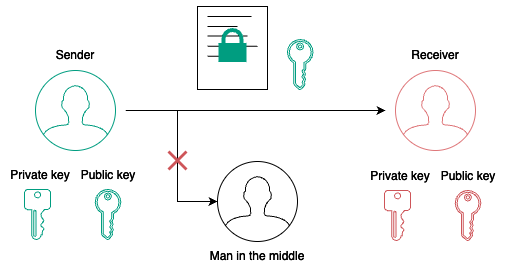

The diagram above was exported from draw.io. Its source (the exported page's mxGraphModel, read from the mxfile embedded in the PNG):
<mxGraphModel dx="610" dy="288" grid="1" gridSize="10" guides="1" tooltips="1" connect="1" arrows="1" fold="1" page="1" pageScale="1" pageWidth="850" pageHeight="1100" math="0" shadow="0">
  <root>
    <mxCell id="0" />
    <mxCell id="1" parent="0" />
    <mxCell id="veT-bXFsFSJH-Sg-4-xw-1" value="" style="endArrow=classic;html=1;rounded=0;fillColor=#dae8fc;strokeColor=#FFFFFF;entryX=0.673;entryY=0.691;entryDx=0;entryDy=0;entryPerimeter=0;" edge="1" parent="1">
      <mxGeometry width="50" height="50" relative="1" as="geometry">
        <mxPoint x="325" y="900" as="sourcePoint" />
        <mxPoint x="535.02" y="900.0499999999997" as="targetPoint" />
      </mxGeometry>
    </mxCell>
    <mxCell id="veT-bXFsFSJH-Sg-4-xw-2" value="" style="group" vertex="1" connectable="0" parent="1">
      <mxGeometry x="150" y="950" width="80" height="79" as="geometry" />
    </mxCell>
    <mxCell id="veT-bXFsFSJH-Sg-4-xw-3" value="" style="sketch=0;aspect=fixed;pointerEvents=1;shadow=0;dashed=0;html=1;strokeColor=#00B295;labelPosition=center;verticalLabelPosition=bottom;verticalAlign=top;align=center;fillColor=none;shape=mxgraph.mscae.enterprise.key_permissions" vertex="1" parent="veT-bXFsFSJH-Sg-4-xw-2">
      <mxGeometry x="24" y="29" width="26" height="50" as="geometry" />
    </mxCell>
    <mxCell id="veT-bXFsFSJH-Sg-4-xw-4" value="&lt;font color=&quot;#ffffff&quot;&gt;Private key&lt;/font&gt;" style="text;strokeColor=none;align=center;fillColor=none;html=1;verticalAlign=middle;whiteSpace=wrap;rounded=0;" vertex="1" parent="veT-bXFsFSJH-Sg-4-xw-2">
      <mxGeometry width="80" height="30" as="geometry" />
    </mxCell>
    <mxCell id="veT-bXFsFSJH-Sg-4-xw-5" value="" style="group" vertex="1" connectable="0" parent="1">
      <mxGeometry x="218" y="950" width="80" height="79" as="geometry" />
    </mxCell>
    <mxCell id="veT-bXFsFSJH-Sg-4-xw-6" value="" style="sketch=0;pointerEvents=1;shadow=0;dashed=0;html=1;strokeColor=#00B295;fillColor=none;aspect=fixed;labelPosition=center;verticalLabelPosition=bottom;verticalAlign=top;align=center;outlineConnect=0;shape=mxgraph.vvd.tenant_key;fontColor=#ffffff;" vertex="1" parent="veT-bXFsFSJH-Sg-4-xw-5">
      <mxGeometry x="26.75" y="29" width="25.5" height="50" as="geometry" />
    </mxCell>
    <mxCell id="veT-bXFsFSJH-Sg-4-xw-7" value="&lt;font color=&quot;#ffffff&quot;&gt;Public key&lt;/font&gt;" style="text;strokeColor=none;align=center;fillColor=none;html=1;verticalAlign=middle;whiteSpace=wrap;rounded=0;" vertex="1" parent="veT-bXFsFSJH-Sg-4-xw-5">
      <mxGeometry width="80" height="30" as="geometry" />
    </mxCell>
    <mxCell id="veT-bXFsFSJH-Sg-4-xw-8" value="" style="group" vertex="1" connectable="0" parent="1">
      <mxGeometry x="427" y="951" width="80" height="79" as="geometry" />
    </mxCell>
    <mxCell id="veT-bXFsFSJH-Sg-4-xw-9" value="" style="sketch=0;aspect=fixed;pointerEvents=1;shadow=0;dashed=0;html=1;strokeColor=#EF767A;labelPosition=center;verticalLabelPosition=bottom;verticalAlign=top;align=center;fillColor=none;shape=mxgraph.mscae.enterprise.key_permissions" vertex="1" parent="veT-bXFsFSJH-Sg-4-xw-8">
      <mxGeometry x="107" y="29" width="26" height="50" as="geometry" />
    </mxCell>
    <mxCell id="veT-bXFsFSJH-Sg-4-xw-10" value="&lt;font color=&quot;#ffffff&quot;&gt;Private key&lt;/font&gt;" style="text;strokeColor=none;align=center;fillColor=none;html=1;verticalAlign=middle;whiteSpace=wrap;rounded=0;" vertex="1" parent="veT-bXFsFSJH-Sg-4-xw-8">
      <mxGeometry x="83" width="80" height="30" as="geometry" />
    </mxCell>
    <mxCell id="veT-bXFsFSJH-Sg-4-xw-11" value="" style="group" vertex="1" connectable="0" parent="1">
      <mxGeometry x="578" y="951" width="80" height="79" as="geometry" />
    </mxCell>
    <mxCell id="veT-bXFsFSJH-Sg-4-xw-12" value="" style="sketch=0;pointerEvents=1;shadow=0;dashed=0;html=1;strokeColor=#EF767A;fillColor=none;aspect=fixed;labelPosition=center;verticalLabelPosition=bottom;verticalAlign=top;align=center;outlineConnect=0;shape=mxgraph.vvd.tenant_key;fontColor=#ffffff;" vertex="1" parent="veT-bXFsFSJH-Sg-4-xw-11">
      <mxGeometry x="26.75" y="29" width="25.5" height="50" as="geometry" />
    </mxCell>
    <mxCell id="veT-bXFsFSJH-Sg-4-xw-13" value="&lt;font color=&quot;#ffffff&quot;&gt;Public key&lt;/font&gt;" style="text;strokeColor=none;align=center;fillColor=none;html=1;verticalAlign=middle;whiteSpace=wrap;rounded=0;" vertex="1" parent="veT-bXFsFSJH-Sg-4-xw-11">
      <mxGeometry width="80" height="30" as="geometry" />
    </mxCell>
    <mxCell id="veT-bXFsFSJH-Sg-4-xw-14" value="" style="html=1;verticalLabelPosition=bottom;align=center;labelBackgroundColor=#ffffff;verticalAlign=top;strokeWidth=1;strokeColor=#FFFFFF;shadow=0;dashed=0;shape=mxgraph.ios7.icons.user;fillColor=none;fontColor=#ffffff;" vertex="1" parent="1">
      <mxGeometry x="367" y="951" width="80" height="80" as="geometry" />
    </mxCell>
    <mxCell id="veT-bXFsFSJH-Sg-4-xw-15" value="&lt;font color=&quot;#ffffff&quot;&gt;Man in the middle&lt;/font&gt;" style="text;strokeColor=none;align=center;fillColor=none;html=1;verticalAlign=middle;whiteSpace=wrap;rounded=0;" vertex="1" parent="1">
      <mxGeometry x="347" y="1031" width="120" height="30" as="geometry" />
    </mxCell>
    <mxCell id="veT-bXFsFSJH-Sg-4-xw-16" value="" style="endArrow=classic;html=1;rounded=0;fillColor=#dae8fc;strokeColor=#FFFFFF;exitX=0.322;exitY=0.691;exitDx=0;exitDy=0;exitPerimeter=0;" edge="1" parent="1" target="veT-bXFsFSJH-Sg-4-xw-14">
      <mxGeometry width="50" height="50" relative="1" as="geometry">
        <mxPoint x="275.28" y="900.0499999999997" as="sourcePoint" />
        <mxPoint x="362" y="940" as="targetPoint" />
        <Array as="points">
          <mxPoint x="327" y="900" />
          <mxPoint x="327" y="991" />
        </Array>
      </mxGeometry>
    </mxCell>
    <mxCell id="veT-bXFsFSJH-Sg-4-xw-17" value="" style="group" vertex="1" connectable="0" parent="1">
      <mxGeometry x="342" y="790" width="120.5" height="89" as="geometry" />
    </mxCell>
    <mxCell id="veT-bXFsFSJH-Sg-4-xw-18" value="" style="sketch=0;pointerEvents=1;shadow=0;dashed=0;html=1;strokeColor=#00B295;fillColor=none;aspect=fixed;labelPosition=center;verticalLabelPosition=bottom;verticalAlign=top;align=center;outlineConnect=0;shape=mxgraph.vvd.tenant_key;fontColor=#ffffff;" vertex="1" parent="veT-bXFsFSJH-Sg-4-xw-17">
      <mxGeometry x="95" y="39" width="25.5" height="50" as="geometry" />
    </mxCell>
    <mxCell id="veT-bXFsFSJH-Sg-4-xw-19" value="" style="rounded=0;whiteSpace=wrap;html=1;fillColor=none;fontStyle=1;strokeColor=#FFFFFF;" vertex="1" parent="veT-bXFsFSJH-Sg-4-xw-17">
      <mxGeometry x="5" y="6" width="70" height="83" as="geometry" />
    </mxCell>
    <mxCell id="veT-bXFsFSJH-Sg-4-xw-20" value="" style="endArrow=none;html=1;rounded=0;entryX=0.875;entryY=0.5;entryDx=0;entryDy=0;entryPerimeter=0;fontStyle=1;strokeColor=#FFFFFF;" edge="1" parent="veT-bXFsFSJH-Sg-4-xw-17">
      <mxGeometry width="50" height="50" relative="1" as="geometry">
        <mxPoint x="15" y="15.879999999999995" as="sourcePoint" />
        <mxPoint x="59" y="15.879999999999995" as="targetPoint" />
      </mxGeometry>
    </mxCell>
    <mxCell id="veT-bXFsFSJH-Sg-4-xw-21" value="" style="endArrow=none;html=1;rounded=0;fontStyle=1;strokeColor=#FFFFFF;" edge="1" parent="veT-bXFsFSJH-Sg-4-xw-17">
      <mxGeometry width="50" height="50" relative="1" as="geometry">
        <mxPoint x="15" y="25.879999999999995" as="sourcePoint" />
        <mxPoint x="45" y="25.879999999999995" as="targetPoint" />
      </mxGeometry>
    </mxCell>
    <mxCell id="veT-bXFsFSJH-Sg-4-xw-22" value="" style="endArrow=none;html=1;rounded=0;fontStyle=1;strokeColor=#FFFFFF;" edge="1" parent="veT-bXFsFSJH-Sg-4-xw-17">
      <mxGeometry width="50" height="50" relative="1" as="geometry">
        <mxPoint x="25" y="35.57999999999993" as="sourcePoint" />
        <mxPoint x="55" y="35.57999999999993" as="targetPoint" />
        <Array as="points">
          <mxPoint x="15" y="35.57999999999993" />
        </Array>
      </mxGeometry>
    </mxCell>
    <mxCell id="veT-bXFsFSJH-Sg-4-xw-23" value="" style="endArrow=none;html=1;rounded=0;entryX=0.75;entryY=0.498;entryDx=0;entryDy=0;entryPerimeter=0;fontStyle=1;strokeColor=#FFFFFF;" edge="1" parent="veT-bXFsFSJH-Sg-4-xw-17">
      <mxGeometry width="50" height="50" relative="1" as="geometry">
        <mxPoint x="15" y="45.73000000000002" as="sourcePoint" />
        <mxPoint x="65" y="45.72000000000014" as="targetPoint" />
      </mxGeometry>
    </mxCell>
    <mxCell id="veT-bXFsFSJH-Sg-4-xw-24" value="" style="endArrow=none;html=1;rounded=0;fontStyle=1;strokeColor=#FFFFFF;" edge="1" parent="veT-bXFsFSJH-Sg-4-xw-17">
      <mxGeometry width="50" height="50" relative="1" as="geometry">
        <mxPoint x="15" y="55.73000000000002" as="sourcePoint" />
        <mxPoint x="45" y="55.879999999999995" as="targetPoint" />
      </mxGeometry>
    </mxCell>
    <mxCell id="veT-bXFsFSJH-Sg-4-xw-25" value="" style="html=1;verticalLabelPosition=bottom;align=center;labelBackgroundColor=#ffffff;verticalAlign=top;strokeWidth=4;strokeColor=#00B295;shadow=0;dashed=0;shape=mxgraph.ios7.icons.locked;fillColor=#00B295;" vertex="1" parent="veT-bXFsFSJH-Sg-4-xw-17">
      <mxGeometry x="28" y="29.5" width="24" height="30" as="geometry" />
    </mxCell>
    <mxCell id="veT-bXFsFSJH-Sg-4-xw-26" value="" style="shape=mxgraph.mockup.markup.redX;fillColor=#EF767A;html=1;shadow=0;whiteSpace=wrap;strokeColor=none;" vertex="1" parent="1">
      <mxGeometry x="317" y="940" width="20" height="20" as="geometry" />
    </mxCell>
    <mxCell id="veT-bXFsFSJH-Sg-4-xw-27" value="" style="html=1;verticalLabelPosition=bottom;align=center;labelBackgroundColor=#ffffff;verticalAlign=top;strokeWidth=1;strokeColor=#00B295;shadow=0;dashed=0;shape=mxgraph.ios7.icons.user;fillColor=none;fontColor=#ffffff;" vertex="1" parent="1">
      <mxGeometry x="185" y="860" width="80" height="80" as="geometry" />
    </mxCell>
    <mxCell id="veT-bXFsFSJH-Sg-4-xw-28" value="" style="html=1;verticalLabelPosition=bottom;align=center;labelBackgroundColor=#ffffff;verticalAlign=top;strokeWidth=1;strokeColor=#c45c5f;shadow=0;dashed=0;shape=mxgraph.ios7.icons.user;fillColor=none;fontColor=#ffffff;" vertex="1" parent="1">
      <mxGeometry x="545" y="860" width="80" height="80" as="geometry" />
    </mxCell>
    <mxCell id="veT-bXFsFSJH-Sg-4-xw-29" value="&lt;font color=&quot;#ffffff&quot;&gt;Sender&lt;/font&gt;" style="text;strokeColor=none;align=center;fillColor=none;html=1;verticalAlign=middle;whiteSpace=wrap;rounded=0;" vertex="1" parent="1">
      <mxGeometry x="205" y="830" width="40" height="30" as="geometry" />
    </mxCell>
    <mxCell id="veT-bXFsFSJH-Sg-4-xw-30" value="&lt;font color=&quot;#ffffff&quot;&gt;Receiver&lt;/font&gt;" style="text;strokeColor=none;align=center;fillColor=none;html=1;verticalAlign=middle;whiteSpace=wrap;rounded=0;" vertex="1" parent="1">
      <mxGeometry x="565" y="830" width="40" height="30" as="geometry" />
    </mxCell>
  </root>
</mxGraphModel>